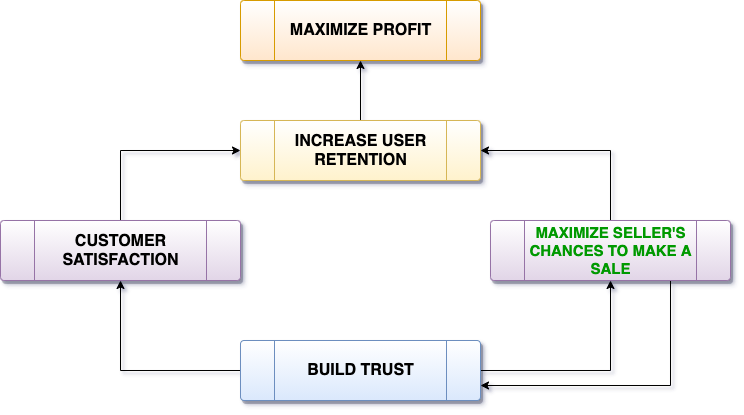

The diagram above was exported from draw.io. Its source (the exported page's mxGraphModel, read from the mxfile embedded in the PNG):
<mxGraphModel dx="786" dy="455" grid="1" gridSize="10" guides="1" tooltips="1" connect="1" arrows="1" fold="1" page="1" pageScale="1" pageWidth="850" pageHeight="1100" math="0" shadow="1">
  <root>
    <mxCell id="0" />
    <mxCell id="1" parent="0" />
    <mxCell id="k_nE7zT7H2MZMnfAfwBM-2" value="&lt;b&gt;&lt;font style=&quot;font-size: 16px&quot;&gt;MAXIMIZE PROFIT&lt;/font&gt;&lt;/b&gt;" style="verticalLabelPosition=middle;verticalAlign=middle;html=1;shape=process;whiteSpace=wrap;rounded=1;size=0.14;arcSize=6;fillColor=#ffe6cc;strokeColor=#d79b00;gradientDirection=north;shadow=1;sketch=0;glass=0;labelPosition=center;align=center;gradientColor=#ffffff;" vertex="1" parent="1">
      <mxGeometry x="270" y="40" width="240" height="60" as="geometry" />
    </mxCell>
    <mxCell id="k_nE7zT7H2MZMnfAfwBM-14" value="" style="edgeStyle=orthogonalEdgeStyle;rounded=0;orthogonalLoop=1;jettySize=auto;html=1;" edge="1" parent="1" source="k_nE7zT7H2MZMnfAfwBM-10" target="k_nE7zT7H2MZMnfAfwBM-2">
      <mxGeometry relative="1" as="geometry" />
    </mxCell>
    <mxCell id="k_nE7zT7H2MZMnfAfwBM-10" value="&lt;span style=&quot;font-size: 16px&quot;&gt;&lt;b&gt;INCREASE USER RETENTION&lt;/b&gt;&lt;/span&gt;" style="verticalLabelPosition=middle;verticalAlign=middle;html=1;shape=process;whiteSpace=wrap;rounded=1;size=0.14;arcSize=6;fillColor=#fff2cc;strokeColor=#d6b656;gradientDirection=north;shadow=1;sketch=0;glass=0;labelPosition=center;align=center;gradientColor=#ffffff;" vertex="1" parent="1">
      <mxGeometry x="270" y="160" width="240" height="60" as="geometry" />
    </mxCell>
    <mxCell id="k_nE7zT7H2MZMnfAfwBM-16" style="edgeStyle=orthogonalEdgeStyle;rounded=0;orthogonalLoop=1;jettySize=auto;html=1;exitX=1;exitY=0.5;exitDx=0;exitDy=0;entryX=0.5;entryY=1;entryDx=0;entryDy=0;" edge="1" parent="1" source="k_nE7zT7H2MZMnfAfwBM-11" target="k_nE7zT7H2MZMnfAfwBM-12">
      <mxGeometry relative="1" as="geometry" />
    </mxCell>
    <mxCell id="k_nE7zT7H2MZMnfAfwBM-17" style="edgeStyle=orthogonalEdgeStyle;rounded=0;orthogonalLoop=1;jettySize=auto;html=1;exitX=0;exitY=0.5;exitDx=0;exitDy=0;entryX=0.5;entryY=1;entryDx=0;entryDy=0;" edge="1" parent="1" source="k_nE7zT7H2MZMnfAfwBM-11" target="k_nE7zT7H2MZMnfAfwBM-13">
      <mxGeometry relative="1" as="geometry" />
    </mxCell>
    <mxCell id="k_nE7zT7H2MZMnfAfwBM-11" value="&lt;b&gt;&lt;font style=&quot;font-size: 16px&quot;&gt;BUILD TRUST&lt;/font&gt;&lt;/b&gt;" style="verticalLabelPosition=middle;verticalAlign=middle;html=1;shape=process;whiteSpace=wrap;rounded=1;size=0.14;arcSize=6;fillColor=#dae8fc;strokeColor=#6c8ebf;gradientDirection=north;shadow=1;sketch=0;glass=0;labelPosition=center;align=center;gradientColor=#ffffff;" vertex="1" parent="1">
      <mxGeometry x="270" y="380" width="240" height="60" as="geometry" />
    </mxCell>
    <mxCell id="k_nE7zT7H2MZMnfAfwBM-19" style="edgeStyle=orthogonalEdgeStyle;rounded=0;orthogonalLoop=1;jettySize=auto;html=1;exitX=0.5;exitY=0;exitDx=0;exitDy=0;entryX=1;entryY=0.5;entryDx=0;entryDy=0;" edge="1" parent="1" source="k_nE7zT7H2MZMnfAfwBM-12" target="k_nE7zT7H2MZMnfAfwBM-10">
      <mxGeometry relative="1" as="geometry" />
    </mxCell>
    <mxCell id="k_nE7zT7H2MZMnfAfwBM-21" style="edgeStyle=orthogonalEdgeStyle;rounded=0;orthogonalLoop=1;jettySize=auto;html=1;exitX=0.75;exitY=1;exitDx=0;exitDy=0;entryX=1;entryY=0.75;entryDx=0;entryDy=0;" edge="1" parent="1" source="k_nE7zT7H2MZMnfAfwBM-12" target="k_nE7zT7H2MZMnfAfwBM-11">
      <mxGeometry relative="1" as="geometry" />
    </mxCell>
    <mxCell id="k_nE7zT7H2MZMnfAfwBM-12" value="&lt;b&gt;&lt;font style=&quot;font-size: 15px&quot;&gt;MAXIMIZE SELLER'S CHANCES TO MAKE A SALE&lt;/font&gt;&lt;/b&gt;" style="verticalLabelPosition=middle;verticalAlign=middle;html=1;shape=process;whiteSpace=wrap;rounded=1;size=0.14;arcSize=6;fillColor=#e1d5e7;strokeColor=#9673a6;gradientDirection=north;shadow=1;sketch=0;glass=0;labelPosition=center;align=center;gradientColor=#ffffff;fontColor=#009900;" vertex="1" parent="1">
      <mxGeometry x="520" y="260" width="240" height="60" as="geometry" />
    </mxCell>
    <mxCell id="k_nE7zT7H2MZMnfAfwBM-18" style="edgeStyle=orthogonalEdgeStyle;rounded=0;orthogonalLoop=1;jettySize=auto;html=1;exitX=0.5;exitY=0;exitDx=0;exitDy=0;entryX=0;entryY=0.5;entryDx=0;entryDy=0;" edge="1" parent="1" source="k_nE7zT7H2MZMnfAfwBM-13" target="k_nE7zT7H2MZMnfAfwBM-10">
      <mxGeometry relative="1" as="geometry" />
    </mxCell>
    <mxCell id="k_nE7zT7H2MZMnfAfwBM-13" value="&lt;b&gt;&lt;font style=&quot;font-size: 16px&quot;&gt;CUSTOMER SATISFACTION&lt;/font&gt;&lt;/b&gt;" style="verticalLabelPosition=middle;verticalAlign=middle;html=1;shape=process;whiteSpace=wrap;rounded=1;size=0.14;arcSize=6;fillColor=#e1d5e7;gradientDirection=north;shadow=1;sketch=0;glass=0;labelPosition=center;align=center;strokeColor=#9673a6;gradientColor=#ffffff;" vertex="1" parent="1">
      <mxGeometry x="30" y="260" width="240" height="60" as="geometry" />
    </mxCell>
  </root>
</mxGraphModel>